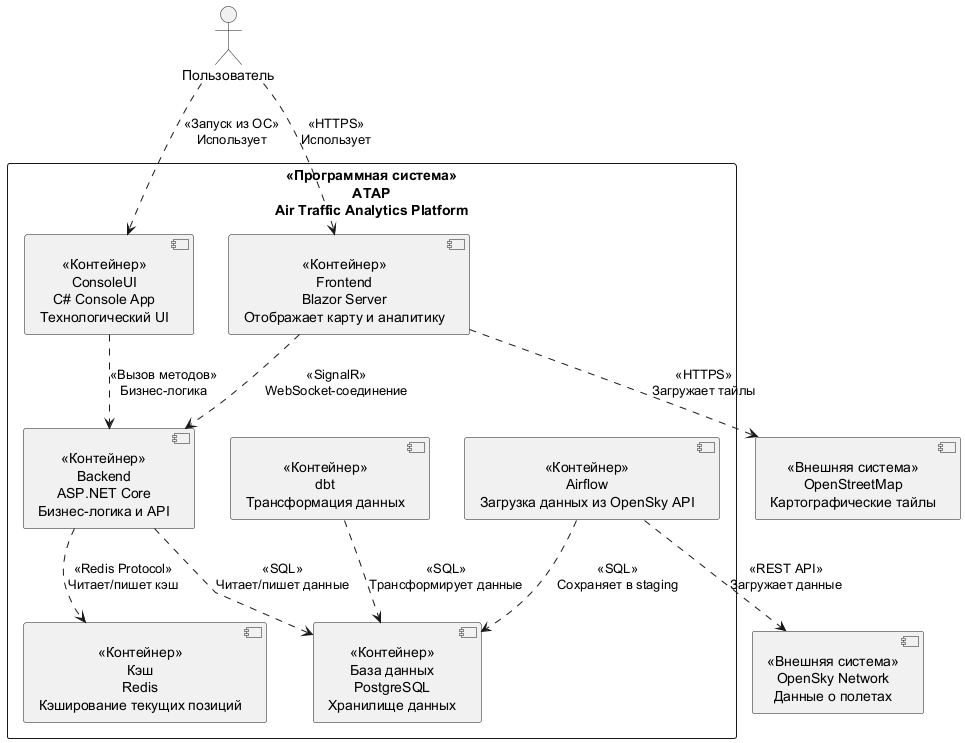

The diagram above was rendered by PlantUML. Its source (embedded in the PNG):
@startuml
top to bottom direction
skinparam shadowing false
skinparam defaultTextAlignment center

actor "Пользователь" as user

rectangle "«Программная система»\nATAP\nAir Traffic Analytics Platform" {

    component "«Контейнер»\nFrontend\nBlazor Server\nОтображает карту и аналитику" as frontend

    component "«Контейнер»\nBackend\nASP.NET Core\nБизнес-логика и API" as backend

    component "«Контейнер»\nБаза данных\nPostgreSQL\nХранилище данных" as db

    component "«Контейнер»\nКэш\nRedis\nКэширование текущих позиций" as cache

    component "«Контейнер»\nConsoleUI\nC# Console App\nТехнологический UI" as console

    component "«Контейнер»\nAirflow\nЗагрузка данных из OpenSky API" as airflow

    component "«Контейнер»\ndbt\nТрансформация данных" as dbt
}

component "«Внешняя система»\nOpenSky Network\nДанные о полетах" as opensky
component "«Внешняя система»\nOpenStreetMap\nКартографические тайлы" as osm

user ..> frontend : <<HTTPS>>\nИспользует
user ..> console : <<Запуск из ОС>>\nИспользует

frontend ..> backend : <<SignalR>>\nWebSocket-соединение
console ..> backend : <<Вызов методов>>\nБизнес-логика

backend ..> db : <<SQL>>\nЧитает/пишет данные
backend ..> cache : <<Redis Protocol>>\nЧитает/пишет кэш

frontend ..> osm : <<HTTPS>>\nЗагружает тайлы

airflow ..> opensky : <<REST API>>\nЗагружает данные
airflow ..> db : <<SQL>>\nСохраняет в staging
dbt ..> db : <<SQL>>\nТрансформирует данные

@enduml